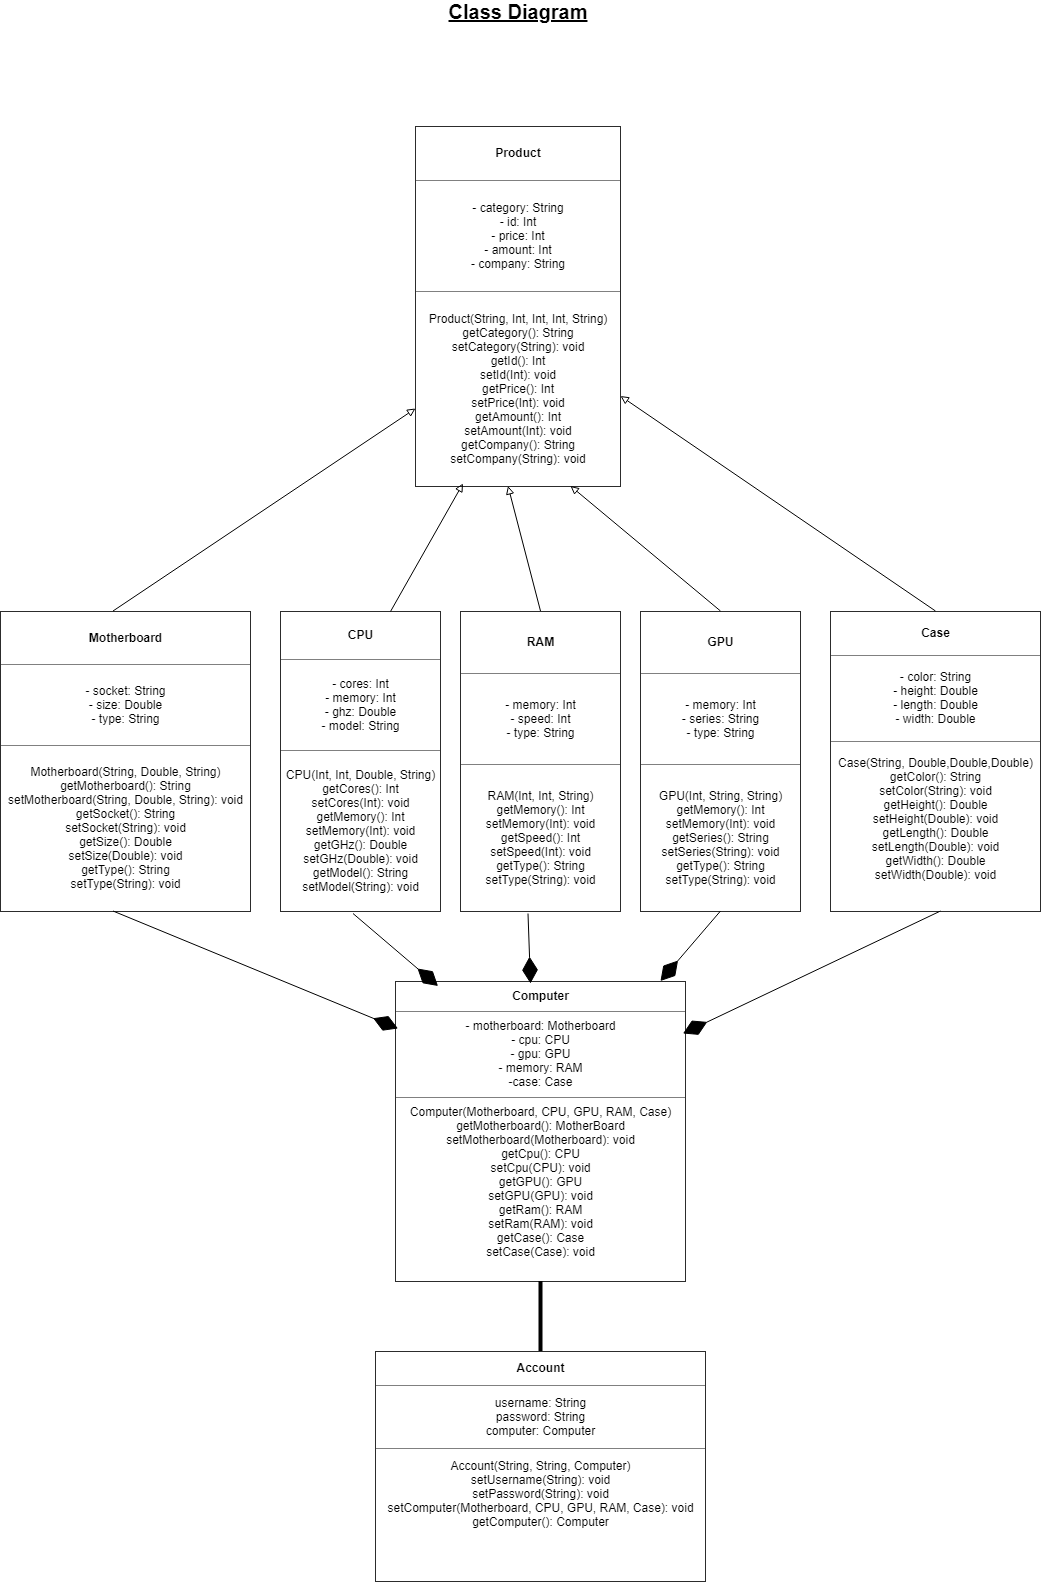

The diagram above was exported from draw.io. Its source (the exported page's mxGraphModel, read from the mxfile embedded in the PNG):
<mxGraphModel dx="2210" dy="1173" grid="1" gridSize="10" guides="1" tooltips="1" connect="1" arrows="1" fold="1" page="1" pageScale="1" pageWidth="1654" pageHeight="2336" math="0" shadow="0">
  <root>
    <mxCell id="0" />
    <mxCell id="1" parent="0" />
    <mxCell id="48" value="&lt;table border=&quot;1&quot; width=&quot;100%&quot; cellpadding=&quot;4&quot; style=&quot;width: 100% ; height: 100% ; border-collapse: collapse&quot;&gt;&lt;tbody&gt;&lt;tr&gt;&lt;th align=&quot;center&quot;&gt;Computer&lt;/th&gt;&lt;/tr&gt;&lt;tr&gt;&lt;td align=&quot;center&quot;&gt;&lt;span id=&quot;docs-internal-guid-f9ef7c4b-7fff-db20-0948-efcc3ea9a9aa&quot;&gt;&lt;span&gt;- motherboard: Motherboard&lt;br&gt;- cpu: CPU&lt;br&gt;- gpu: GPU&lt;br&gt;- memory: RAM&lt;br&gt;&lt;/span&gt;&lt;/span&gt;-case: Case&lt;/td&gt;&lt;/tr&gt;&lt;tr&gt;&lt;td align=&quot;center&quot;&gt;Computer(Motherboard, CPU, GPU, RAM, Case)&lt;br&gt;getMotherboard(): MotherBoard&lt;br&gt;setMotherboard(Motherboard): void&lt;br&gt;getCpu(): CPU&lt;br&gt;setCpu(CPU): void&lt;br&gt;getGPU(): GPU&lt;br&gt;setGPU(GPU): void&lt;br&gt;getRam(): RAM&lt;br&gt;setRam(RAM): void&lt;br&gt;getCase(): Case&lt;br&gt;setCase(Case): void&lt;br&gt;&lt;br&gt;&lt;/td&gt;&lt;/tr&gt;&lt;/tbody&gt;&lt;/table&gt;" style="text;html=1;strokeColor=none;fillColor=none;overflow=fill;" parent="1" vertex="1">
      <mxGeometry x="755" y="1259.952410016741" width="290" height="300" as="geometry" />
    </mxCell>
    <mxCell id="49" value="&lt;table border=&quot;1&quot; width=&quot;100%&quot; cellpadding=&quot;4&quot; style=&quot;width: 100% ; height: 100% ; border-collapse: collapse&quot;&gt;&lt;tbody&gt;&lt;tr&gt;&lt;th align=&quot;center&quot;&gt;Product&lt;/th&gt;&lt;/tr&gt;&lt;tr&gt;&lt;td align=&quot;center&quot;&gt;&lt;span id=&quot;docs-internal-guid-053ae267-7fff-8534-fde2-d4ae58c20ca8&quot;&gt;&lt;span&gt;- category: String&lt;br&gt;- id: Int&lt;br&gt;- price: Int&lt;br&gt;&lt;/span&gt;&lt;span&gt;- amount: Int&lt;br&gt;- company: String&lt;/span&gt;&lt;/span&gt;&lt;br&gt;&lt;/td&gt;&lt;/tr&gt;&lt;tr&gt;&lt;td align=&quot;center&quot;&gt;Product(String, Int, Int, Int, String)&lt;br&gt;getCategory(): String&lt;br&gt;setCategory(String): void&lt;br&gt;getId(): Int&lt;br&gt;setId(Int): void&lt;br&gt;getPrice(): Int&lt;br&gt;setPrice(Int): void&lt;br&gt;getAmount(): Int&lt;br&gt;setAmount(Int): void&lt;br&gt;getCompany(): String&lt;br&gt;setCompany(String): void&lt;br&gt;&lt;/td&gt;&lt;/tr&gt;&lt;/tbody&gt;&lt;/table&gt;" style="text;html=1;strokeColor=none;fillColor=none;overflow=fill;" parent="1" vertex="1">
      <mxGeometry x="775" y="405" width="205" height="360" as="geometry" />
    </mxCell>
    <mxCell id="50" value="&lt;table border=&quot;1&quot; width=&quot;100%&quot; cellpadding=&quot;4&quot; style=&quot;width: 100% ; height: 100% ; border-collapse: collapse&quot;&gt;&lt;tbody&gt;&lt;tr&gt;&lt;th align=&quot;center&quot;&gt;Motherboard&lt;/th&gt;&lt;/tr&gt;&lt;tr&gt;&lt;td align=&quot;center&quot;&gt;- socket: String&lt;br&gt;- size: Double&lt;br&gt;- type: String&lt;/td&gt;&lt;/tr&gt;&lt;tr&gt;&lt;td align=&quot;center&quot;&gt;Motherboard(String, Double, String)&lt;br&gt;getMotherboard(): String&lt;br&gt;setMotherboard(String, Double, String): void&lt;br&gt;getSocket(): String&lt;br&gt;setSocket(String): void&lt;br&gt;getSize(): Double&lt;br&gt;setSize(Double): void&lt;br&gt;getType(): String&lt;br&gt;setType(String): void&lt;br&gt;&lt;/td&gt;&lt;/tr&gt;&lt;/tbody&gt;&lt;/table&gt;" style="text;html=1;strokeColor=none;fillColor=none;overflow=fill;" parent="1" vertex="1">
      <mxGeometry x="360" y="890" width="250" height="300" as="geometry" />
    </mxCell>
    <mxCell id="51" value="&lt;table border=&quot;1&quot; width=&quot;100%&quot; cellpadding=&quot;4&quot; style=&quot;width: 100% ; height: 100% ; border-collapse: collapse&quot;&gt;&lt;tbody&gt;&lt;tr&gt;&lt;th align=&quot;center&quot;&gt;CPU&lt;/th&gt;&lt;/tr&gt;&lt;tr&gt;&lt;td align=&quot;center&quot;&gt;&lt;span id=&quot;docs-internal-guid-cdb2735a-7fff-5009-85c6-66e0698db97f&quot;&gt;&lt;span&gt;- cores: Int&lt;br&gt;- memory: Int&lt;br&gt;- ghz: Double&lt;br&gt;- model: String&lt;/span&gt;&lt;/span&gt;&lt;br&gt;&lt;/td&gt;&lt;/tr&gt;&lt;tr&gt;&lt;td align=&quot;center&quot;&gt;CPU(Int, Int, Double, String)&lt;br&gt;getCores(): Int&lt;br&gt;setCores(Int): void&lt;br&gt;getMemory(): Int&lt;br&gt;setMemory(Int): void&lt;br&gt;getGHz(): Double&lt;br&gt;setGHz(Double): void&lt;br&gt;getModel(): String&lt;br&gt;setModel(String): void&lt;br&gt;&lt;/td&gt;&lt;/tr&gt;&lt;/tbody&gt;&lt;/table&gt;" style="text;html=1;strokeColor=none;fillColor=none;overflow=fill;" parent="1" vertex="1">
      <mxGeometry x="640" y="890" width="160" height="300" as="geometry" />
    </mxCell>
    <mxCell id="52" value="&lt;table border=&quot;1&quot; width=&quot;100%&quot; cellpadding=&quot;4&quot; style=&quot;width: 100% ; height: 100% ; border-collapse: collapse&quot;&gt;&lt;tbody&gt;&lt;tr&gt;&lt;th align=&quot;center&quot;&gt;GPU&lt;/th&gt;&lt;/tr&gt;&lt;tr&gt;&lt;td align=&quot;center&quot;&gt;&lt;span id=&quot;docs-internal-guid-b75ef49a-7fff-0b55-c8c4-24e579c9b949&quot;&gt;&lt;span&gt;- memory: Int&lt;br&gt;- series: String&lt;br&gt;- type: String&lt;/span&gt;&lt;/span&gt;&lt;br&gt;&lt;/td&gt;&lt;/tr&gt;&lt;tr&gt;&lt;td align=&quot;center&quot;&gt;GPU(Int, String, String)&lt;br&gt;getMemory(): Int&lt;br&gt;setMemory(Int): void&lt;br&gt;getSeries(): String&lt;br&gt;setSeries(String): void&lt;br&gt;getType(): String&lt;br&gt;setType(String): void&lt;br&gt;&lt;/td&gt;&lt;/tr&gt;&lt;/tbody&gt;&lt;/table&gt;" style="text;html=1;strokeColor=none;fillColor=none;overflow=fill;" parent="1" vertex="1">
      <mxGeometry x="1000" y="890" width="160" height="300" as="geometry" />
    </mxCell>
    <mxCell id="53" value="&lt;table border=&quot;1&quot; width=&quot;100%&quot; cellpadding=&quot;4&quot; style=&quot;width: 100% ; height: 100% ; border-collapse: collapse&quot;&gt;&lt;tbody&gt;&lt;tr&gt;&lt;th align=&quot;center&quot;&gt;Case&lt;/th&gt;&lt;/tr&gt;&lt;tr&gt;&lt;td align=&quot;center&quot;&gt;&lt;span id=&quot;docs-internal-guid-33b547f8-7fff-e4f2-5762-66bddf49f355&quot;&gt;&lt;span&gt;- color: String&lt;br&gt;- height: Double&lt;br&gt;- length: Double&lt;br&gt;- width: Double&lt;/span&gt;&lt;/span&gt;&lt;br&gt;&lt;/td&gt;&lt;/tr&gt;&lt;tr&gt;&lt;td align=&quot;center&quot;&gt;Case(String, Double,Double,Double)&lt;br&gt;getColor(): String&lt;br&gt;setColor(String): void&lt;br&gt;getHeight(): Double&lt;br&gt;setHeight(Double): void&lt;br&gt;getLength(): Double&lt;br&gt;setLength(Double): void&lt;br&gt;getWidth(): Double&lt;br&gt;setWidth(Double): void&lt;br&gt;&lt;br&gt;&lt;/td&gt;&lt;/tr&gt;&lt;/tbody&gt;&lt;/table&gt;" style="text;html=1;strokeColor=none;fillColor=none;overflow=fill;" parent="1" vertex="1">
      <mxGeometry x="1190" y="890" width="210" height="300" as="geometry" />
    </mxCell>
    <mxCell id="54" value="" style="endArrow=block;html=1;exitX=0.45;exitY=-0.005;exitPerimeter=0;entryX=0.006;entryY=0.784;entryPerimeter=0;strokeColor=#000000;endFill=0;" parent="1" source="50" target="49" edge="1">
      <mxGeometry width="50" height="50" relative="1" as="geometry">
        <mxPoint x="535" y="860" as="sourcePoint" />
        <mxPoint x="840" y="750" as="targetPoint" />
        <Array as="points" />
      </mxGeometry>
    </mxCell>
    <mxCell id="55" value="" style="endArrow=block;html=1;exitX=0.5;exitY=0;entryX=0.448;entryY=0.999;entryPerimeter=0;endFill=0;" parent="1" source="59" target="49" edge="1">
      <mxGeometry width="50" height="50" relative="1" as="geometry">
        <mxPoint x="924" y="1090" as="sourcePoint" />
        <mxPoint x="880" y="790" as="targetPoint" />
      </mxGeometry>
    </mxCell>
    <mxCell id="56" value="" style="endArrow=block;html=1;entryX=0.229;entryY=0.993;entryPerimeter=0;endFill=0;" parent="1" target="49" edge="1">
      <mxGeometry width="50" height="50" relative="1" as="geometry">
        <mxPoint x="750" y="890" as="sourcePoint" />
        <mxPoint x="840" y="770" as="targetPoint" />
      </mxGeometry>
    </mxCell>
    <mxCell id="57" value="" style="endArrow=block;html=1;entryX=1;entryY=0.75;exitX=0.5;exitY=0;endFill=0;" parent="1" source="53" target="49" edge="1">
      <mxGeometry width="50" height="50" relative="1" as="geometry">
        <mxPoint x="1170" y="890" as="sourcePoint" />
        <mxPoint x="1220" y="840" as="targetPoint" />
      </mxGeometry>
    </mxCell>
    <mxCell id="58" value="" style="endArrow=block;html=1;entryX=0.75;entryY=1;exitX=0.5;exitY=0;endFill=0;" parent="1" source="52" target="49" edge="1">
      <mxGeometry width="50" height="50" relative="1" as="geometry">
        <mxPoint x="1010" y="890" as="sourcePoint" />
        <mxPoint x="1060" y="840" as="targetPoint" />
      </mxGeometry>
    </mxCell>
    <mxCell id="59" value="&lt;table border=&quot;1&quot; width=&quot;100%&quot; cellpadding=&quot;4&quot; style=&quot;width: 100% ; height: 100% ; border-collapse: collapse&quot;&gt;&lt;tbody&gt;&lt;tr&gt;&lt;th align=&quot;center&quot;&gt;RAM&lt;/th&gt;&lt;/tr&gt;&lt;tr&gt;&lt;td align=&quot;center&quot;&gt;- memory: Int&lt;br&gt;- speed: Int&lt;br&gt;- type: String&lt;br&gt;&lt;/td&gt;&lt;/tr&gt;&lt;tr&gt;&lt;td align=&quot;center&quot;&gt;RAM(Int, Int, String)&lt;br&gt;getMemory(): Int&lt;br&gt;setMemory(Int): void&lt;br&gt;getSpeed(): Int&lt;br&gt;setSpeed(Int): void&lt;br&gt;getType(): String&lt;br&gt;setType(String): void&lt;/td&gt;&lt;/tr&gt;&lt;/tbody&gt;&lt;/table&gt;" style="text;html=1;strokeColor=none;fillColor=none;overflow=fill;" parent="1" vertex="1">
      <mxGeometry x="820" y="890" width="160" height="300" as="geometry" />
    </mxCell>
    <mxCell id="75" value="&lt;table border=&quot;1&quot; width=&quot;100%&quot; cellpadding=&quot;4&quot; style=&quot;width: 100% ; height: 100% ; border-collapse: collapse&quot;&gt;&lt;tbody&gt;&lt;tr&gt;&lt;th align=&quot;center&quot;&gt;Account&lt;/th&gt;&lt;/tr&gt;&lt;tr&gt;&lt;td align=&quot;center&quot;&gt;username: String&lt;br&gt;password: String&lt;br&gt;computer: Computer&lt;/td&gt;&lt;/tr&gt;&lt;tr&gt;&lt;td align=&quot;center&quot;&gt;Account(String, String, Computer)&lt;br&gt;setUsername(String): void&lt;br&gt;setPassword(String): void&lt;br&gt;setComputer(Motherboard, CPU, GPU, RAM, Case): void&lt;br&gt;getComputer(): Computer&lt;br&gt;&lt;br&gt;&lt;br&gt;&lt;br&gt;&lt;/td&gt;&lt;/tr&gt;&lt;/tbody&gt;&lt;/table&gt;" style="text;html=1;strokeColor=none;fillColor=none;overflow=fill;" parent="1" vertex="1">
      <mxGeometry x="735" y="1630" width="330" height="230" as="geometry" />
    </mxCell>
    <mxCell id="f7a7fcb7-6c40-b2fa-616c-e9626cef5f40-79" value="" style="endArrow=diamondThin;endFill=1;endSize=24;html=1;strokeColor=#000000;exitX=0.448;exitY=1.001;exitPerimeter=0;entryX=0.009;entryY=0.157;entryPerimeter=0;" parent="1" source="50" target="48" edge="1">
      <mxGeometry width="160" relative="1" as="geometry">
        <mxPoint x="500" y="1230" as="sourcePoint" />
        <mxPoint x="660" y="1230" as="targetPoint" />
      </mxGeometry>
    </mxCell>
    <mxCell id="f7a7fcb7-6c40-b2fa-616c-e9626cef5f40-80" value="" style="endArrow=diamondThin;endFill=1;endSize=24;html=1;strokeColor=#000000;exitX=0.458;exitY=1.01;exitPerimeter=0;entryX=0.145;entryY=0.012;entryPerimeter=0;" parent="1" source="51" target="48" edge="1">
      <mxGeometry width="160" relative="1" as="geometry">
        <mxPoint x="750" y="1220" as="sourcePoint" />
        <mxPoint x="910" y="1220" as="targetPoint" />
      </mxGeometry>
    </mxCell>
    <mxCell id="f7a7fcb7-6c40-b2fa-616c-e9626cef5f40-81" value="" style="endArrow=diamondThin;endFill=1;endSize=24;html=1;strokeColor=#000000;exitX=0.422;exitY=1.004;exitPerimeter=0;entryX=0.463;entryY=0.006;entryPerimeter=0;" parent="1" source="59" target="48" edge="1">
      <mxGeometry width="160" relative="1" as="geometry">
        <mxPoint x="860" y="1230" as="sourcePoint" />
        <mxPoint x="1020" y="1230" as="targetPoint" />
      </mxGeometry>
    </mxCell>
    <mxCell id="f7a7fcb7-6c40-b2fa-616c-e9626cef5f40-82" value="" style="endArrow=diamondThin;endFill=1;endSize=24;html=1;strokeColor=#000000;exitX=0.5;exitY=1;entryX=0.914;entryY=-0.004;entryPerimeter=0;" parent="1" source="52" target="48" edge="1">
      <mxGeometry width="160" relative="1" as="geometry">
        <mxPoint x="1110" y="1240" as="sourcePoint" />
        <mxPoint x="1270" y="1240" as="targetPoint" />
      </mxGeometry>
    </mxCell>
    <mxCell id="f7a7fcb7-6c40-b2fa-616c-e9626cef5f40-83" value="" style="endArrow=diamondThin;endFill=1;endSize=24;html=1;strokeColor=#000000;entryX=0.991;entryY=0.177;entryPerimeter=0;exitX=0.526;exitY=0.998;exitPerimeter=0;" parent="1" source="53" target="48" edge="1">
      <mxGeometry width="160" relative="1" as="geometry">
        <mxPoint x="1295" y="1191" as="sourcePoint" />
        <mxPoint x="1330" y="1300" as="targetPoint" />
      </mxGeometry>
    </mxCell>
    <mxCell id="f7a7fcb7-6c40-b2fa-616c-e9626cef5f40-86" value="" style="endArrow=none;html=1;strokeColor=#000000;entryX=0.5;entryY=1;exitX=0.5;exitY=0;fontStyle=1;strokeWidth=4;" parent="1" source="75" target="48" edge="1">
      <mxGeometry width="50" height="50" relative="1" as="geometry">
        <mxPoint x="880" y="1650" as="sourcePoint" />
        <mxPoint x="930" y="1600" as="targetPoint" />
      </mxGeometry>
    </mxCell>
    <mxCell id="f7a7fcb7-6c40-b2fa-616c-e9626cef5f40-89" value="&lt;font style=&quot;font-size: 20px&quot;&gt;Class Diagram&lt;/font&gt;" style="text;html=1;strokeColor=none;fillColor=none;align=center;verticalAlign=middle;whiteSpace=wrap;rounded=0;fontStyle=5" parent="1" vertex="1">
      <mxGeometry x="782.5" y="280" width="190" height="20" as="geometry" />
    </mxCell>
  </root>
</mxGraphModel>